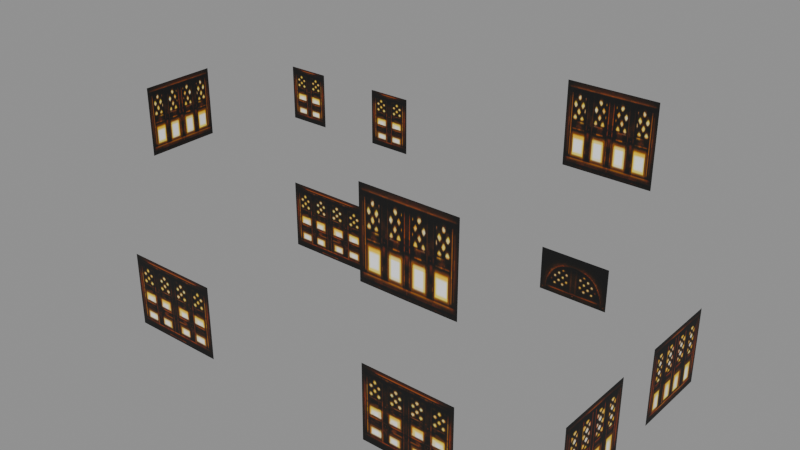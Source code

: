 # Source: house00_a_light.blend  (saved by Blender 5.2.45; exported with 4.5.12 LTS)
import bpy
from mathutils import Matrix  # noqa: F401  (used for matrix-valued properties, if any)

bpy.ops.wm.read_factory_settings(use_empty=True)
scene = bpy.context.scene
scene.name = 'Scene'

# ---- collections
col_house00_a_light = bpy.data.collections.new('house00_a_light'); scene.collection.children.link(col_house00_a_light)

# ---- images (referenced by path relative to the original .blend; pixels are not part of the script)
import os
ASSET_DIR = os.environ.get("B2B_ASSET_DIR", "")  # directory of the original .blend (textures are referenced by path, not embedded)
HERE = os.path.dirname(os.path.abspath(__file__))  # packed textures are extracted next to this script under _unpacked/

def load_image(name, relpath, width, height, colorspace="sRGB"):
    """Load a texture the original file referenced (path relative to the .blend, or extracted next to this script)."""
    p = next((c for c in (os.path.join(HERE, relpath), os.path.join(ASSET_DIR, relpath)) if relpath and os.path.exists(c)), "")
    if p:
        img = bpy.data.images.load(p, check_existing=True)
        img.name = name
    else:  # same state as the original file: an image datablock whose file is absent (Cycles renders it pink)
        img = bpy.data.images.new(name, width, height)
        img.source = "FILE"
        img.filepath = "//" + (relpath or name)
    img.colorspace_settings.name = colorspace
    return img
img_house00_a_light_house00_a_light_dds = load_image('house00_a_light_house00_a_light.dds', '_unpacked/texture_0.454b4c14.png', 128, 128, 'sRGB')

# ---- materials (node trees are filled in below, after node groups)
mat_house00_a_light_mat_0 = bpy.data.materials.new('house00_a_light_mat_0')

# ---- material node trees
mat_house00_a_light_mat_0.use_nodes = True; mat_house00_a_light_mat_0.node_tree.nodes.clear()
_N = mat_house00_a_light_mat_0.node_tree.nodes; _L = mat_house00_a_light_mat_0.node_tree.links
n0 = _N.new('ShaderNodeBsdfPrincipled'); n0.name = 'Principled BSDF'; n0.location = (-200, 100)
n0.inputs[2].default_value = 0.8
n0.inputs[10].default_value = 0.005
n1 = _N.new('ShaderNodeOutputMaterial'); n1.name = 'Material Output'; n1.location = (200, 100)
n2 = _N.new('ShaderNodeTexImage'); n2.name = 'Image Texture'; n2.location = (0, 0)
n2.image = img_house00_a_light_house00_a_light_dds
_L.new(n0.outputs[0], n1.inputs[0])
_L.new(n2.outputs[0], n0.inputs[0])
_L.new(n2.outputs[1], n0.inputs[4])
n1.is_active_output = True

# ---- meshes
me_house00_a_light_mesh_0 = bpy.data.meshes.new('house00_a_light_mesh_0')
me_house00_a_light_mesh_0.from_pydata([(3.067, -0.9099, 1.187), (3.067, -0.345, 1.187), (3.067, -0.9099, 2.218), (3.067, -0.345, 2.218), (3.067, 0.8864, 1.187), (3.067, 1.451, 1.187), (3.067, 0.8864, 2.218), (3.067, 1.451, 2.218), (3.067, -1.47, 2.218), (3.067, -1.47, 1.187), (3.067, 0.3264, 2.218), (3.067, 0.3264, 1.187), (-3.618, -0.5099, 3.104), (-3.618, -1.029, 3.104), (-3.618, -0.5099, 4.04), (-3.618, -1.029, 4.04), (-3.618, -0.01013, 4.04), (-3.618, -0.01013, 3.104), (1.408, -1.916, 3.23), (2.036, -1.916, 3.235), (1.408, -1.916, 4.363), (0.7905, -1.916, 4.363), (0.7905, -1.916, 3.23), (2.036, -1.916, 4.363), (-1.539, 0.9442, 3.208), (-1.539, 0.9442, 3.953), (-1.247, 0.9442, 3.953), (-1.247, 0.9442, 3.208), (-0.9558, 0.9442, 3.953), (-0.9558, 0.9442, 3.208), (-2.97, 0.9458, 3.208), (-2.97, 0.9458, 3.953), (-2.678, 0.9458, 3.953), (1.409, 1.351, 1.74), (0.9311, 1.351, 1.74), (1.409, 1.351, 2.333), (2.031, -1.916, 1.203), (2.031, -1.916, 2.225), (1.406, -1.916, 2.225), (-2.387, 0.9458, 3.953), (-2.678, 0.9458, 3.208), (1.888, 1.351, 2.333), (1.888, 1.351, 1.74), (-2.344, -1.916, 2.225), (-3.008, -1.916, 2.225), (-2.344, -1.916, 1.203), (-3.008, -1.916, 1.203), (-1.676, -1.916, 1.203), (0.7956, 1.916, 3.232), (0.7956, 1.916, 4.361), (1.419, 1.916, 4.361), (1.419, 1.916, 3.232), (2.035, 1.916, 4.361), (2.035, 1.916, 3.232), (-3.013, 0.9295, 1.194), (-3.013, 0.9295, 2.201), (-2.366, 0.9295, 2.201), (-2.366, 0.9295, 1.194), (-1.68, 0.9295, 2.201), (-1.68, 0.9295, 1.194), (-1.676, -1.916, 2.225), (0.7861, -1.916, 2.225), (1.406, -1.916, 1.203), (0.7861, -1.916, 1.203), (0.9311, 1.351, 2.333), (-2.387, 0.9458, 3.208)], [], [(0, 1, 2), (1, 3, 2), (4, 5, 6), (5, 7, 6), (2, 8, 0), (8, 9, 0), (6, 10, 4), (10, 11, 4), (12, 13, 14), (13, 15, 14), (14, 16, 12), (16, 17, 12), (18, 19, 20), (21, 22, 18), (20, 21, 18), (19, 23, 20), (24, 25, 26), (27, 24, 26), (28, 29, 27), (26, 28, 27), (30, 31, 32), (33, 34, 35), (36, 37, 38), (32, 39, 40), (41, 42, 33), (43, 44, 45), (44, 46, 45), (45, 47, 43), (48, 49, 50), (51, 48, 50), (52, 53, 51), (50, 52, 51), (54, 55, 56), (57, 54, 56), (58, 59, 57), (56, 58, 57), (47, 60, 43), (38, 61, 62), (61, 63, 62), (62, 36, 38), (35, 41, 33), (34, 64, 35), (40, 30, 32), (39, 65, 40)])
me_house00_a_light_mesh_0.polygons.foreach_set('use_smooth', [True] * 44)
_uv = me_house00_a_light_mesh_0.uv_layers.new(name='UVMap')
_uv.uv.foreach_set('vector', [0.03125, 0.01562, 0.03125, 0.3594, 0.6797, 0.01562, 0.03125, 0.3594, 0.6797, 0.3594, 0.6797, 0.01562, 0.03125, 0.01562, 0.03125, 0.3594, 0.6797, 0.01562, 0.03125, 0.3594, 0.6797, 0.3594, 0.6797, 0.01562, 0.6797, 0.01562, 0.6797, 0.3594, 0.03125, 0.01562, 0.6797, 0.3594, 0.03125, 0.3594, 0.03125, 0.01562, 0.6797, 0.01562, 0.6797, 0.3594, 0.03125, 0.01562, 0.6797, 0.3594, 0.03125, 0.3594, 0.03125, 0.01562, 0.5469, 0.4297, 0.02344, 0.4297, 0.5469, 0.9766, 0.02344, 0.4297, 0.02344, 0.9766, 0.5469, 0.9766, 0.5469, 0.9766, 0.02344, 0.9766, 0.5469, 0.4297, 0.02344, 0.9766, 0.02344, 0.4297, 0.5469, 0.4297, 0.5469, 0.4297, 0.02344, 0.4297, 0.5469, 0.9766, 0.02344, 0.9766, 0.02344, 0.4297, 0.5469, 0.4297, 0.5469, 0.9766, 0.02344, 0.9766, 0.5469, 0.4297, 0.02344, 0.4297, 0.02344, 0.9766, 0.5469, 0.9766, 0.6172, 0.4062, 0.6172, 0.9844, 0.8125, 0.9844, 0.8125, 0.4062, 0.6172, 0.4062, 0.8125, 0.9844, 0.6172, 0.9844, 0.6172, 0.4062, 0.8125, 0.4062, 0.8125, 0.9844, 0.6172, 0.9844, 0.8125, 0.4062, 0.6172, 0.4062, 0.6172, 0.9844, 0.8125, 0.9844, 0.9766, 0.02344, 0.7109, 0.02344, 0.9766, 0.375, 0.6172, 0.4062, 0.6172, 0.9922, 0.9766, 0.9922, 0.8125, 0.9844, 0.6172, 0.9844, 0.8125, 0.4062, 0.7109, 0.375, 0.7109, 0.02344, 0.9766, 0.02344, 0.9766, 0.9922, 0.6172, 0.9922, 0.9766, 0.4062, 0.6172, 0.9922, 0.6172, 0.4062, 0.9766, 0.4062, 0.9766, 0.4062, 0.6172, 0.4062, 0.9766, 0.9922, 0.02344, 0.4297, 0.02344, 0.9766, 0.5469, 0.9766, 0.5469, 0.4297, 0.02344, 0.4297, 0.5469, 0.9766, 0.02344, 0.9766, 0.02344, 0.4297, 0.5469, 0.4297, 0.5469, 0.9766, 0.02344, 0.9766, 0.5469, 0.4297, 0.6172, 0.4062, 0.6172, 0.9922, 0.9766, 0.9922, 0.9766, 0.4062, 0.6172, 0.4062, 0.9766, 0.9922, 0.6172, 0.9922, 0.6172, 0.4062, 0.9766, 0.4062, 0.9766, 0.9922, 0.6172, 0.9922, 0.9766, 0.4062, 0.6172, 0.4062, 0.6172, 0.9922, 0.9766, 0.9922, 0.9766, 0.9922, 0.6172, 0.9922, 0.9766, 0.4062, 0.6172, 0.9922, 0.6172, 0.4062, 0.9766, 0.4062, 0.9766, 0.4062, 0.6172, 0.4062, 0.9766, 0.9922, 0.9766, 0.375, 0.7109, 0.375, 0.9766, 0.02344, 0.7109, 0.02344, 0.7109, 0.375, 0.9766, 0.375, 0.8125, 0.4062, 0.6172, 0.4062, 0.8125, 0.9844, 0.6172, 0.9844, 0.6172, 0.4062, 0.8125, 0.4062])
me_house00_a_light_mesh_0.materials.append(mat_house00_a_light_mat_0)
me_house00_a_light_mesh_0.update()
me_house00_a_light_mesh_0.normals_split_custom_set([tuple(v) for v in zip(*[iter([1.0, 0.0005733, 0.0009418, 1.0, 0.001135, 0.0006219, 1.0, 0.0005733, 0.0009418, 1.0, 0.001135, 0.0006219, 1.0, 0.001177, 0.000645, 1.0, 0.0005733, 0.0009418, 1.0, 0.0005733, 0.0009418, 1.0, 0.001135, 0.0006219, 1.0, 0.0005733, 0.0009418, 1.0, 0.001135, 0.0006219, 1.0, 0.001177, 0.000645, 1.0, 0.0005733, 0.0009418, 1.0, 0.0005733, 0.0009418, 1.0, 5.954e-08, 0.001246, 1.0, 0.0005733, 0.0009418, 1.0, 5.954e-08, 0.001246, 1.0, -5.448e-11, 0.001246, 1.0, 0.0005733, 0.0009418, 1.0, 0.0005733, 0.0009418, 1.0, 5.954e-08, 0.001246, 1.0, 0.0005733, 0.0009418, 1.0, 5.954e-08, 0.001246, 1.0, -5.448e-11, 0.001246, 1.0, 0.0005733, 0.0009418, -1.0, 0.0, 0.0, -1.0, 7.477e-08, 0.0, -1.0, 7.855e-08, 0.0, -1.0, 7.477e-08, 0.0, -1.0, 2.319e-07, 0.0, -1.0, 7.855e-08, 0.0, -1.0, 7.855e-08, 0.0, -1.0, 0.0, 0.0, -1.0, 0.0, 0.0, -1.0, 0.0, 0.0, -1.0, 0.0, 0.0, -1.0, 0.0, 0.0, 0.0, -1.0, 0.0, 0.0, -1.0, 0.0, 0.0, -1.0, 0.0, 0.0, -1.0, 0.0, 0.0, -1.0, 0.0, 0.0, -1.0, 0.0, 0.0, -1.0, 0.0, 0.0, -1.0, 0.0, 0.0, -1.0, 0.0, 0.0, -1.0, 0.0, 0.0, -1.0, 0.0, 0.0, -1.0, 0.0, 0.0, 1.0, 0.0, 0.0, 1.0, 0.0, 0.0, 1.0, 0.0, 0.0, 1.0, 0.0, 0.0, 1.0, 0.0, 0.0, 1.0, 0.0, 0.0, 1.0, 0.0, 0.0, 1.0, 0.0, 0.0, 1.0, 0.0, 0.0, 1.0, 0.0, 0.0, 1.0, 0.0, 0.0, 1.0, 0.0, 0.0, 1.0, 0.0, 0.0, 1.0, 0.0, 0.0, 1.0, 0.0, 0.0, 1.0, 0.0, 0.0, 1.0, 0.0, 0.0, 1.0, 0.0, 0.0, -1.0, -1.303e-07, 0.0, -1.0, -3.734e-07, 0.0, -1.0, -1.216e-07, 0.0, 1.0, 0.0, 0.0, 1.0, 0.0, 0.0, 1.0, 0.0, 0.0, 1.0, 0.0, 0.0, 1.0, 0.0, 0.0, 1.0, 0.0, 0.0, -1.0, 0.0, 0.0, -1.0, 0.0, 0.0, -1.0, 0.0, 0.0, -1.0, 0.0, 0.0, -1.0, 0.0, 0.0, -1.0, 0.0, 0.0, -1.0, 0.0, 0.0, -1.0, 0.0, 0.0, -1.0, 0.0, 0.0, 1.0, 0.0, 0.0, 1.0, 0.0, 0.0, 1.0, 0.0, 0.0, 1.0, 0.0, 0.0, 1.0, 0.0, 0.0, 1.0, 0.0, 0.0, 1.0, 0.0, 0.0, 1.0, 0.0, 0.0, 1.0, 0.0, 0.0, 1.0, 0.0, 0.0, 1.0, 0.0, 0.0, 1.0, 0.0, 0.0, 1.0, 0.0, 0.0, 1.0, 0.0, 0.0, 1.0, 0.0, 0.0, 1.0, 0.0, 0.0, 1.0, 0.0, 0.0, 1.0, 0.0, 0.0, 1.0, 0.0, 0.0, 1.0, 0.0, 0.0, 1.0, 0.0, 0.0, 1.0, 0.0, 0.0, 1.0, 0.0, 0.0, 1.0, 0.0, 0.0, -1.0, 0.0, 0.0, -1.0, 0.0, 0.0, -1.0, 0.0, 0.0, -1.0, -1.216e-07, 0.0, -1.0, 0.0, 0.0, -1.0, 0.0, 0.0, -1.0, 0.0, 0.0, -1.0, 0.0, 0.0, -1.0, 0.0, 0.0, -1.0, 0.0, 0.0, -1.0, -1.303e-07, 0.0, -1.0, -1.216e-07, 0.0, 1.0, 0.0, 0.0, 1.0, 0.0, 0.0, 1.0, 0.0, 0.0, 1.0, 0.0, 0.0, 1.0, 0.0, 0.0, 1.0, 0.0, 0.0, 1.0, 0.0, 0.0, 1.0, 0.0, 0.0, 1.0, 0.0, 0.0, 1.0, 0.0, 0.0, 1.0, 0.0, 0.0, 1.0, 0.0])] * 3)])
arm_house00_a_light_skeleton = bpy.data.armatures.new('house00_a_light_skeleton')  # bones are not reproduced

# ---- objects
ob_house00_a_light_rig = bpy.data.objects.new('house00_a_light_rig', arm_house00_a_light_skeleton)
ob_house00_a_light_mesh_0 = bpy.data.objects.new('house00_a_light_mesh_0', me_house00_a_light_mesh_0)

# ---- transforms, parenting, visibility, modifiers, constraints
ob_house00_a_light_rig.location = (0.0, 0.0, 0.0)
ob_house00_a_light_rig.show_in_front = True
ob_house00_a_light_mesh_0.parent = ob_house00_a_light_rig
ob_house00_a_light_mesh_0.location = (0.0, 0.0, 0.0)
_vg = ob_house00_a_light_mesh_0.vertex_groups.new(name='house00_a_light')
_vg.add([0, 1, 2, 3, 4, 5, 6, 7, 8, 9, 10, 11, 12, 13, 14, 15, 16, 17, 18, 19, 20, 21, 22, 23, 24, 25, 26, 27, 28, 29, 30, 31, 32, 33, 34, 35, 36, 37, 38, 39, 40, 41, 42, 43, 44, 45, 46, 47, 48, 49, 50, 51, 52, 53, 54, 55, 56, 57, 58, 59, 60, 61, 62, 63, 64, 65], 1.0, 'REPLACE')
_m = ob_house00_a_light_mesh_0.modifiers.new('FEZ skin', 'ARMATURE')
_m.object = ob_house00_a_light_rig

# ---- collection membership
scene.collection.objects.link(ob_house00_a_light_rig)
col_house00_a_light.objects.link(ob_house00_a_light_mesh_0)

# ---- scene / render settings (as saved in the file)
scene.frame_start = 1; scene.frame_end = 250; scene.frame_set(1)
scene.render.engine = 'BLENDER_EEVEE_NEXT'
scene.render.bake_bias = 0.0
scene.render.bake_samples = 0
scene.render.compositor_device = 'GPU'
scene.eevee.use_volume_custom_range = False
scene.eevee.fast_gi_thickness_near = 0.1
scene.eevee.fast_gi_thickness_far = 0.0
scene.eevee.ray_tracing_options.screen_trace_thickness = 0.1
bpy.context.view_layer.update()

# ---- added for rendering (the .blend has no active camera and no usable light): camera, sun + grey world if the file has none
cam_auto = bpy.data.cameras.new('AutoCamera')
cam_auto.lens = 50.0
cam_auto.sensor_width = 36.0
cam_auto.clip_end = 1000.0
ob_auto_camera = bpy.data.objects.new('AutoCamera', cam_auto)
scene.collection.objects.link(ob_auto_camera)
ob_auto_camera.location = (7.43636, -9.25416, 8.94426)
ob_auto_camera.rotation_euler = (1.09748, -7.21219e-08, 0.694738)
scene.camera = ob_auto_camera
light_auto_sun = bpy.data.lights.new('AutoSun', 'SUN')
light_auto_sun.energy = 3.0
light_auto_sun.angle = 0.0523599
ob_auto_sun = bpy.data.objects.new('AutoSun', light_auto_sun)
scene.collection.objects.link(ob_auto_sun)
ob_auto_sun.rotation_euler = (0.872665, 0.174533, 0.523599)
if scene.world is None:
    world_auto = bpy.data.worlds.new('AutoWorld')
    world_auto.color = (0.3, 0.3, 0.3)
    scene.world = world_auto
bpy.context.view_layer.update()
